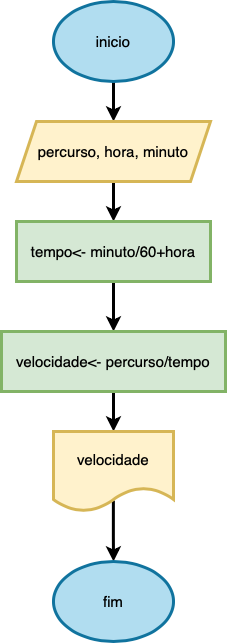

The diagram above was exported from draw.io. Its source (the exported page's mxGraphModel, read from the mxfile embedded in the PNG):
<mxGraphModel dx="909" dy="508" grid="1" gridSize="10" guides="1" tooltips="1" connect="1" arrows="1" fold="1" page="1" pageScale="1" pageWidth="827" pageHeight="1169" math="0" shadow="0">
  <root>
    <mxCell id="0" />
    <mxCell id="1" parent="0" />
    <mxCell id="7Hi7-8qezYFhFGmVIDQ5-3" value="" style="edgeStyle=orthogonalEdgeStyle;rounded=0;orthogonalLoop=1;jettySize=auto;html=1;strokeWidth=3;fontSize=15;" edge="1" parent="1" source="7Hi7-8qezYFhFGmVIDQ5-1" target="7Hi7-8qezYFhFGmVIDQ5-2">
      <mxGeometry relative="1" as="geometry" />
    </mxCell>
    <mxCell id="7Hi7-8qezYFhFGmVIDQ5-1" value="inicio" style="ellipse;whiteSpace=wrap;html=1;strokeWidth=3;fontSize=15;fillColor=#b1ddf0;strokeColor=#10739e;" vertex="1" parent="1">
      <mxGeometry x="354" y="10" width="120" height="80" as="geometry" />
    </mxCell>
    <mxCell id="7Hi7-8qezYFhFGmVIDQ5-5" value="" style="edgeStyle=orthogonalEdgeStyle;rounded=0;orthogonalLoop=1;jettySize=auto;html=1;strokeWidth=3;fontSize=15;" edge="1" parent="1" source="7Hi7-8qezYFhFGmVIDQ5-2" target="7Hi7-8qezYFhFGmVIDQ5-4">
      <mxGeometry relative="1" as="geometry" />
    </mxCell>
    <mxCell id="7Hi7-8qezYFhFGmVIDQ5-2" value="percurso, hora, minuto" style="shape=parallelogram;perimeter=parallelogramPerimeter;whiteSpace=wrap;html=1;fixedSize=1;strokeWidth=3;fontSize=15;fillColor=#fff2cc;strokeColor=#d6b656;" vertex="1" parent="1">
      <mxGeometry x="317" y="130" width="194" height="60" as="geometry" />
    </mxCell>
    <mxCell id="7Hi7-8qezYFhFGmVIDQ5-7" value="" style="edgeStyle=orthogonalEdgeStyle;rounded=0;orthogonalLoop=1;jettySize=auto;html=1;strokeWidth=3;fontSize=15;" edge="1" parent="1" source="7Hi7-8qezYFhFGmVIDQ5-4" target="7Hi7-8qezYFhFGmVIDQ5-6">
      <mxGeometry relative="1" as="geometry" />
    </mxCell>
    <mxCell id="7Hi7-8qezYFhFGmVIDQ5-4" value="tempo&amp;lt;- minuto/60+hora" style="whiteSpace=wrap;html=1;strokeWidth=3;fontSize=15;fillColor=#d5e8d4;strokeColor=#82b366;" vertex="1" parent="1">
      <mxGeometry x="317" y="230" width="194" height="60" as="geometry" />
    </mxCell>
    <mxCell id="7Hi7-8qezYFhFGmVIDQ5-9" value="" style="edgeStyle=orthogonalEdgeStyle;rounded=0;orthogonalLoop=1;jettySize=auto;html=1;strokeWidth=3;fontSize=15;" edge="1" parent="1" source="7Hi7-8qezYFhFGmVIDQ5-6" target="7Hi7-8qezYFhFGmVIDQ5-8">
      <mxGeometry relative="1" as="geometry" />
    </mxCell>
    <mxCell id="7Hi7-8qezYFhFGmVIDQ5-6" value="velocidade&amp;lt;- percurso/tempo" style="whiteSpace=wrap;html=1;strokeWidth=3;fontSize=15;fillColor=#d5e8d4;strokeColor=#82b366;" vertex="1" parent="1">
      <mxGeometry x="302" y="340" width="224" height="60" as="geometry" />
    </mxCell>
    <mxCell id="7Hi7-8qezYFhFGmVIDQ5-13" value="" style="edgeStyle=orthogonalEdgeStyle;rounded=0;orthogonalLoop=1;jettySize=auto;html=1;fontSize=15;strokeWidth=3;exitX=0.499;exitY=0.864;exitDx=0;exitDy=0;exitPerimeter=0;" edge="1" parent="1" source="7Hi7-8qezYFhFGmVIDQ5-8" target="7Hi7-8qezYFhFGmVIDQ5-10">
      <mxGeometry relative="1" as="geometry" />
    </mxCell>
    <mxCell id="7Hi7-8qezYFhFGmVIDQ5-8" value="velocidade" style="shape=document;whiteSpace=wrap;html=1;boundedLbl=1;strokeWidth=3;fontSize=15;fillColor=#fff2cc;strokeColor=#d6b656;" vertex="1" parent="1">
      <mxGeometry x="354" y="440" width="120" height="80" as="geometry" />
    </mxCell>
    <mxCell id="7Hi7-8qezYFhFGmVIDQ5-10" value="fim" style="ellipse;whiteSpace=wrap;html=1;strokeWidth=3;fontSize=15;fillColor=#b1ddf0;strokeColor=#10739e;" vertex="1" parent="1">
      <mxGeometry x="354" y="570" width="120" height="80" as="geometry" />
    </mxCell>
  </root>
</mxGraphModel>